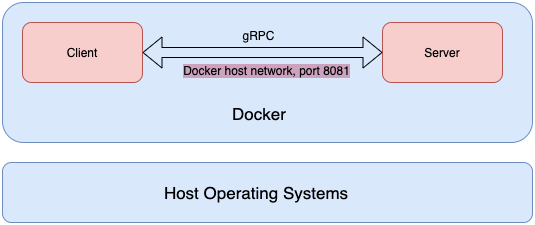

The diagram above was exported from draw.io. Its source (the exported page's mxGraphModel, read from the mxfile embedded in the PNG):
<mxGraphModel dx="1385" dy="923" grid="1" gridSize="10" guides="1" tooltips="1" connect="1" arrows="1" fold="1" page="1" pageScale="1" pageWidth="827" pageHeight="1169" math="0" shadow="0">
  <root>
    <mxCell id="WIyWlLk6GJQsqaUBKTNV-0" />
    <mxCell id="WIyWlLk6GJQsqaUBKTNV-1" parent="WIyWlLk6GJQsqaUBKTNV-0" />
    <mxCell id="M3zkJqvTi-SUf7Byb2uw-5" value="" style="rounded=1;whiteSpace=wrap;html=1;shadow=0;fillColor=#dae8fc;strokeWidth=1;strokeColor=#6c8ebf;" vertex="1" parent="WIyWlLk6GJQsqaUBKTNV-1">
      <mxGeometry x="160" y="260" width="530" height="140" as="geometry" />
    </mxCell>
    <mxCell id="M3zkJqvTi-SUf7Byb2uw-0" value="Client" style="rounded=1;whiteSpace=wrap;html=1;fillColor=#f8cecc;strokeColor=#b85450;" vertex="1" parent="WIyWlLk6GJQsqaUBKTNV-1">
      <mxGeometry x="180" y="280" width="120" height="60" as="geometry" />
    </mxCell>
    <mxCell id="M3zkJqvTi-SUf7Byb2uw-1" value="Server" style="rounded=1;whiteSpace=wrap;html=1;fillColor=#f8cecc;strokeColor=#b85450;" vertex="1" parent="WIyWlLk6GJQsqaUBKTNV-1">
      <mxGeometry x="540" y="280" width="120" height="60" as="geometry" />
    </mxCell>
    <mxCell id="M3zkJqvTi-SUf7Byb2uw-2" value="" style="shape=flexArrow;endArrow=classic;startArrow=classic;html=1;entryX=0;entryY=0.5;entryDx=0;entryDy=0;exitX=1;exitY=0.5;exitDx=0;exitDy=0;" edge="1" parent="WIyWlLk6GJQsqaUBKTNV-1" source="M3zkJqvTi-SUf7Byb2uw-0" target="M3zkJqvTi-SUf7Byb2uw-1">
      <mxGeometry width="50" height="50" relative="1" as="geometry">
        <mxPoint x="300" y="340" as="sourcePoint" />
        <mxPoint x="350" y="290" as="targetPoint" />
      </mxGeometry>
    </mxCell>
    <mxCell id="M3zkJqvTi-SUf7Byb2uw-3" value="Docker host network, port 8081" style="text;html=1;align=center;verticalAlign=middle;resizable=0;points=[];labelBackgroundColor=#CDA2BE;" vertex="1" connectable="0" parent="M3zkJqvTi-SUf7Byb2uw-2">
      <mxGeometry x="-0.9167" y="-1" relative="1" as="geometry">
        <mxPoint x="113" y="16" as="offset" />
      </mxGeometry>
    </mxCell>
    <mxCell id="M3zkJqvTi-SUf7Byb2uw-4" value="gRPC" style="text;html=1;align=center;verticalAlign=middle;resizable=0;points=[];autosize=1;" vertex="1" parent="WIyWlLk6GJQsqaUBKTNV-1">
      <mxGeometry x="391" y="283" width="50" height="20" as="geometry" />
    </mxCell>
    <mxCell id="M3zkJqvTi-SUf7Byb2uw-6" value="&lt;font style=&quot;font-size: 17px&quot;&gt;Docker&lt;/font&gt;" style="text;html=1;strokeColor=none;fillColor=none;align=center;verticalAlign=middle;whiteSpace=wrap;rounded=0;shadow=1;" vertex="1" parent="WIyWlLk6GJQsqaUBKTNV-1">
      <mxGeometry x="397" y="361" width="40" height="20" as="geometry" />
    </mxCell>
    <mxCell id="M3zkJqvTi-SUf7Byb2uw-7" value="" style="rounded=1;whiteSpace=wrap;html=1;shadow=0;strokeWidth=1;fillColor=#dae8fc;strokeColor=#6c8ebf;" vertex="1" parent="WIyWlLk6GJQsqaUBKTNV-1">
      <mxGeometry x="160" y="420" width="530" height="60" as="geometry" />
    </mxCell>
    <mxCell id="M3zkJqvTi-SUf7Byb2uw-8" value="&lt;font style=&quot;font-size: 17px&quot;&gt;Host Operating Systems&lt;/font&gt;" style="text;html=1;strokeColor=none;fillColor=none;align=center;verticalAlign=middle;whiteSpace=wrap;rounded=0;shadow=1;" vertex="1" parent="WIyWlLk6GJQsqaUBKTNV-1">
      <mxGeometry x="297" y="440" width="234" height="20" as="geometry" />
    </mxCell>
  </root>
</mxGraphModel>